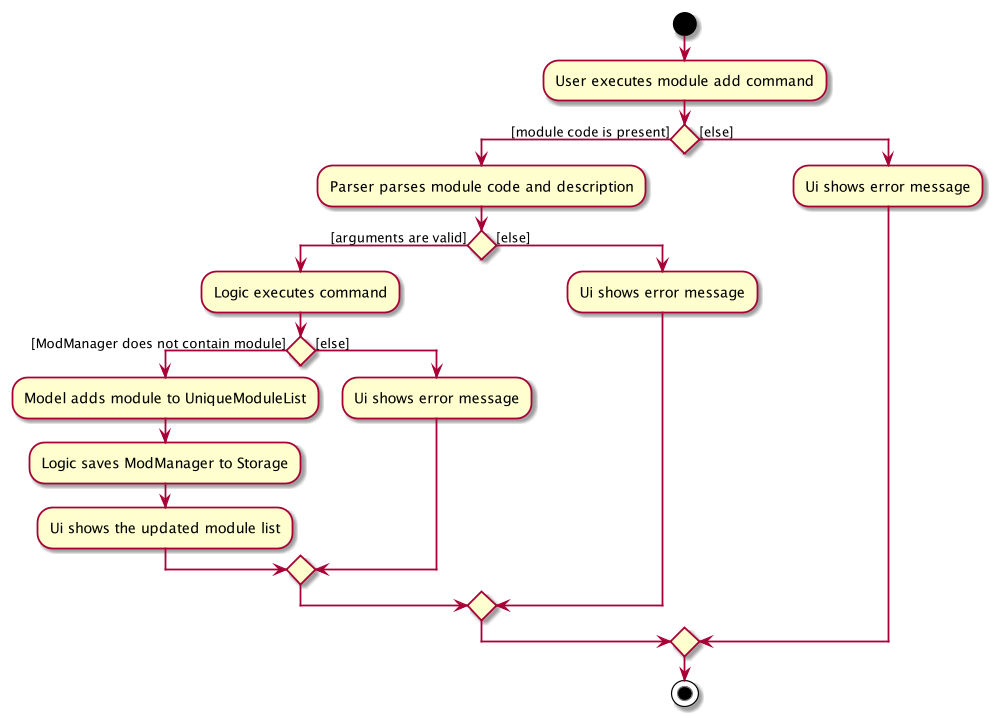

The diagram above was rendered by PlantUML. Its source (embedded in the PNG):
@startuml
start
:User executes module add command;
if () then ([module code is present])
    :Parser parses module code and description;
    if () then ([arguments are valid])
        :Logic executes command;
        if () then ([ModManager does not contain module])
            :Model adds module to UniqueModuleList;
            :Logic saves ModManager to Storage;
            :Ui shows the updated module list;
        else ([else])
            :Ui shows error message;
        endif
    else ([else])
        :Ui shows error message;
    endif
else([else])
    :Ui shows error message;
endif
stop
@enduml